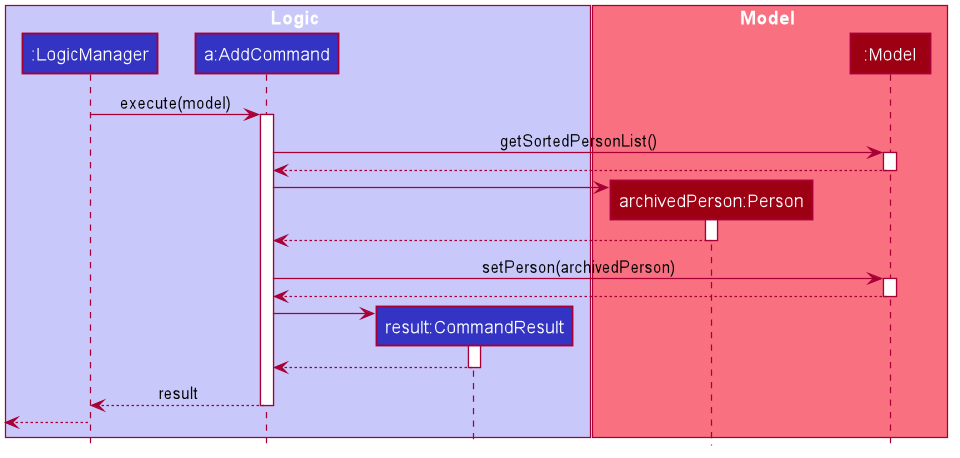

The diagram above was rendered by PlantUML. Its source (embedded in the PNG):
@startuml








skinparam BackgroundColor #FFFFFFF

skinparam Shadowing false

skinparam Class {
    FontColor #FFFFFF
    BorderThickness 1
    BorderColor #FFFFFF
    StereotypeFontColor #FFFFFF
    FontName Arial
}

skinparam Actor {
    BorderColor #000000
    Color #000000
    FontName Arial
}

skinparam Sequence {
    MessageAlign center
    BoxFontSize 15
    BoxPadding 0
    BoxFontColor #FFFFFF
    FontName Arial
}

skinparam Participant {
    FontColor #FFFFFFF
    Padding 20
}


skinparam ClassAttributeFontColor white
skinparam MinClassWidth 50
skinparam ParticipantPadding 10
skinparam Shadowing false
skinparam DefaultTextAlignment center
skinparam packageStyle Rectangle

hide footbox
hide members
hide circle

box Logic #C8C8FA
participant ":LogicManager" as LogicManager #3333C4
participant "a:AddCommand" as AddCommand #3333C4
participant "result:CommandResult" as CommandResult #3333C4
end box

box Model #F97181
participant "archivedPerson:Person" as Person #9D0012
participant ":Model" as Model #9D0012
end box

LogicManager -> AddCommand : execute(model)
activate AddCommand

AddCommand -> Model : getSortedPersonList()
activate Model

Model --> AddCommand
deactivate Model

create Person
AddCommand -> Person
activate Person

Person --> AddCommand
deactivate Person

AddCommand -> Model : setPerson(archivedPerson)
activate Model

Model --> AddCommand
deactivate Model

create CommandResult
AddCommand -> CommandResult
activate CommandResult

CommandResult --> AddCommand
deactivate CommandResult
 
AddCommand --> LogicManager : result
deactivate

[<--LogicManager
@enduml